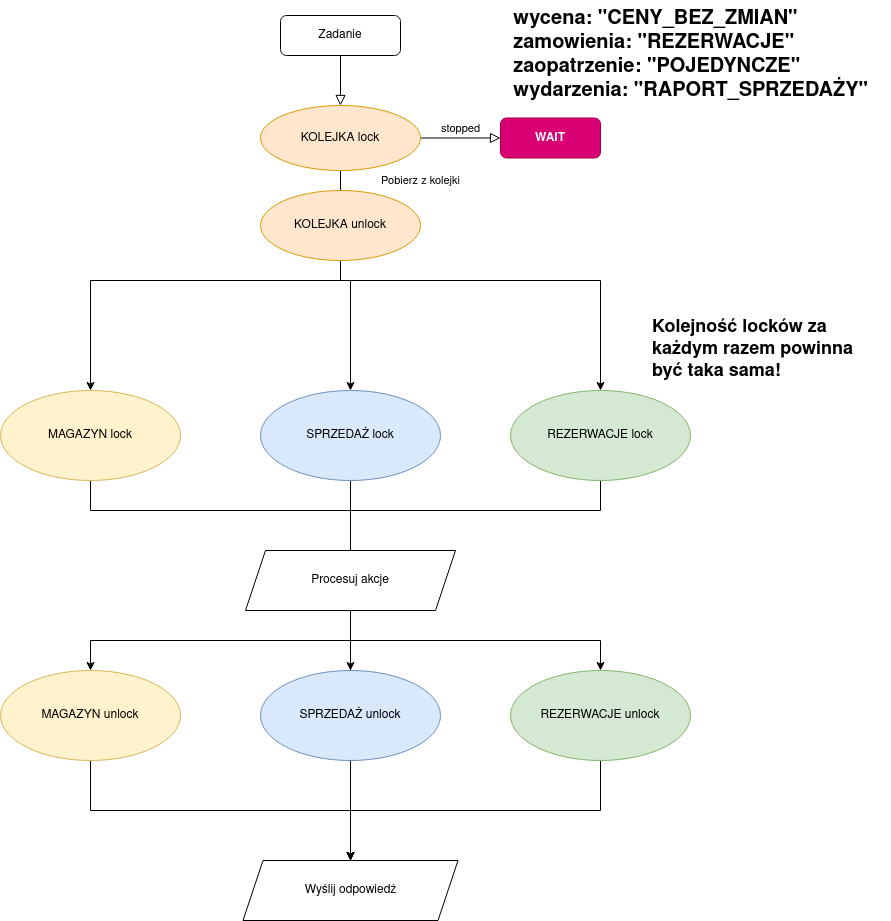

The diagram above was exported from draw.io. Its source (the exported page's mxGraphModel, read from the mxfile embedded in the PNG):
<mxGraphModel dx="2249" dy="1926" grid="1" gridSize="10" guides="1" tooltips="1" connect="1" arrows="1" fold="1" page="1" pageScale="1" pageWidth="827" pageHeight="1169" math="0" shadow="0">
  <root>
    <mxCell id="WIyWlLk6GJQsqaUBKTNV-0" />
    <mxCell id="WIyWlLk6GJQsqaUBKTNV-1" parent="WIyWlLk6GJQsqaUBKTNV-0" />
    <mxCell id="WIyWlLk6GJQsqaUBKTNV-2" value="Pobierz z kolejki" style="rounded=0;html=1;jettySize=auto;orthogonalLoop=1;fontSize=11;endArrow=block;endFill=0;endSize=8;strokeWidth=1;shadow=0;labelBackgroundColor=none;edgeStyle=orthogonalEdgeStyle;" parent="WIyWlLk6GJQsqaUBKTNV-1" source="WIyWlLk6GJQsqaUBKTNV-3" edge="1">
      <mxGeometry x="1" y="110" relative="1" as="geometry">
        <mxPoint x="210" y="85" as="targetPoint" />
        <mxPoint x="-30" y="75" as="offset" />
      </mxGeometry>
    </mxCell>
    <mxCell id="WIyWlLk6GJQsqaUBKTNV-3" value="Zadanie" style="rounded=1;whiteSpace=wrap;html=1;fontSize=12;glass=0;strokeWidth=1;shadow=0;" parent="WIyWlLk6GJQsqaUBKTNV-1" vertex="1">
      <mxGeometry x="150" y="-5" width="120" height="40" as="geometry" />
    </mxCell>
    <mxCell id="WIyWlLk6GJQsqaUBKTNV-5" value="stopped" style="edgeStyle=orthogonalEdgeStyle;rounded=0;html=1;jettySize=auto;orthogonalLoop=1;fontSize=11;endArrow=block;endFill=0;endSize=8;strokeWidth=1;shadow=0;labelBackgroundColor=none;exitX=1;exitY=0.5;exitDx=0;exitDy=0;" parent="WIyWlLk6GJQsqaUBKTNV-1" source="me99_85HxjrAD0QjpEdN-3" target="WIyWlLk6GJQsqaUBKTNV-7" edge="1">
      <mxGeometry y="10" relative="1" as="geometry">
        <mxPoint as="offset" />
        <mxPoint x="300" y="130" as="sourcePoint" />
      </mxGeometry>
    </mxCell>
    <mxCell id="WIyWlLk6GJQsqaUBKTNV-7" value="&lt;b&gt;WAIT&lt;/b&gt;" style="rounded=1;whiteSpace=wrap;html=1;fontSize=12;glass=0;strokeWidth=1;shadow=0;fillColor=#d80073;fontColor=#ffffff;strokeColor=#A50040;" parent="WIyWlLk6GJQsqaUBKTNV-1" vertex="1">
      <mxGeometry x="370" y="97.5" width="100" height="40" as="geometry" />
    </mxCell>
    <mxCell id="me99_85HxjrAD0QjpEdN-16" style="edgeStyle=orthogonalEdgeStyle;rounded=0;orthogonalLoop=1;jettySize=auto;html=1;exitX=0.5;exitY=1;exitDx=0;exitDy=0;entryX=0.5;entryY=0;entryDx=0;entryDy=0;" edge="1" parent="WIyWlLk6GJQsqaUBKTNV-1" source="me99_85HxjrAD0QjpEdN-2" target="me99_85HxjrAD0QjpEdN-15">
      <mxGeometry relative="1" as="geometry">
        <Array as="points">
          <mxPoint x="-40" y="490" />
          <mxPoint x="220" y="490" />
        </Array>
      </mxGeometry>
    </mxCell>
    <mxCell id="me99_85HxjrAD0QjpEdN-2" value="MAGAZYN lock " style="ellipse;whiteSpace=wrap;html=1;fillColor=#fff2cc;strokeColor=#d6b656;" vertex="1" parent="WIyWlLk6GJQsqaUBKTNV-1">
      <mxGeometry x="-130" y="370" width="180" height="90" as="geometry" />
    </mxCell>
    <mxCell id="me99_85HxjrAD0QjpEdN-10" style="edgeStyle=orthogonalEdgeStyle;rounded=0;orthogonalLoop=1;jettySize=auto;html=1;exitX=0.5;exitY=1;exitDx=0;exitDy=0;entryX=0.5;entryY=0;entryDx=0;entryDy=0;" edge="1" parent="WIyWlLk6GJQsqaUBKTNV-1" source="me99_85HxjrAD0QjpEdN-3" target="me99_85HxjrAD0QjpEdN-2">
      <mxGeometry relative="1" as="geometry" />
    </mxCell>
    <mxCell id="me99_85HxjrAD0QjpEdN-12" style="edgeStyle=orthogonalEdgeStyle;rounded=0;orthogonalLoop=1;jettySize=auto;html=1;exitX=0.5;exitY=1;exitDx=0;exitDy=0;entryX=0.5;entryY=0;entryDx=0;entryDy=0;" edge="1" parent="WIyWlLk6GJQsqaUBKTNV-1" source="me99_85HxjrAD0QjpEdN-3" target="me99_85HxjrAD0QjpEdN-4">
      <mxGeometry relative="1" as="geometry" />
    </mxCell>
    <mxCell id="me99_85HxjrAD0QjpEdN-13" style="edgeStyle=orthogonalEdgeStyle;rounded=0;orthogonalLoop=1;jettySize=auto;html=1;exitX=0.5;exitY=1;exitDx=0;exitDy=0;" edge="1" parent="WIyWlLk6GJQsqaUBKTNV-1" source="me99_85HxjrAD0QjpEdN-3" target="me99_85HxjrAD0QjpEdN-5">
      <mxGeometry relative="1" as="geometry" />
    </mxCell>
    <mxCell id="me99_85HxjrAD0QjpEdN-3" value="KOLEJKA lock" style="ellipse;whiteSpace=wrap;html=1;fillColor=#ffe6cc;strokeColor=#d79b00;" vertex="1" parent="WIyWlLk6GJQsqaUBKTNV-1">
      <mxGeometry x="130" y="85" width="160" height="65" as="geometry" />
    </mxCell>
    <mxCell id="me99_85HxjrAD0QjpEdN-18" style="edgeStyle=orthogonalEdgeStyle;rounded=0;orthogonalLoop=1;jettySize=auto;html=1;entryX=0.5;entryY=0;entryDx=0;entryDy=0;" edge="1" parent="WIyWlLk6GJQsqaUBKTNV-1" source="me99_85HxjrAD0QjpEdN-4" target="me99_85HxjrAD0QjpEdN-15">
      <mxGeometry relative="1" as="geometry" />
    </mxCell>
    <mxCell id="me99_85HxjrAD0QjpEdN-4" value="SPRZEDAŻ lock" style="ellipse;whiteSpace=wrap;html=1;fillColor=#dae8fc;strokeColor=#6c8ebf;" vertex="1" parent="WIyWlLk6GJQsqaUBKTNV-1">
      <mxGeometry x="130" y="370" width="180" height="90" as="geometry" />
    </mxCell>
    <mxCell id="me99_85HxjrAD0QjpEdN-19" style="edgeStyle=orthogonalEdgeStyle;rounded=0;orthogonalLoop=1;jettySize=auto;html=1;exitX=0.5;exitY=1;exitDx=0;exitDy=0;entryX=0.5;entryY=0;entryDx=0;entryDy=0;" edge="1" parent="WIyWlLk6GJQsqaUBKTNV-1" source="me99_85HxjrAD0QjpEdN-5" target="me99_85HxjrAD0QjpEdN-15">
      <mxGeometry relative="1" as="geometry">
        <Array as="points">
          <mxPoint x="470" y="490" />
          <mxPoint x="220" y="490" />
        </Array>
      </mxGeometry>
    </mxCell>
    <mxCell id="me99_85HxjrAD0QjpEdN-5" value="REZERWACJE lock" style="ellipse;whiteSpace=wrap;html=1;fillColor=#d5e8d4;strokeColor=#82b366;" vertex="1" parent="WIyWlLk6GJQsqaUBKTNV-1">
      <mxGeometry x="380" y="370" width="180" height="90" as="geometry" />
    </mxCell>
    <mxCell id="me99_85HxjrAD0QjpEdN-6" value="&lt;b&gt;&lt;font style=&quot;font-size: 20px&quot;&gt;&amp;nbsp; wycena: &quot;CENY_BEZ_ZMIAN&quot;&lt;br&gt;&amp;nbsp; zamowienia: &quot;REZERWACJE&quot;&lt;br&gt;&amp;nbsp; zaopatrzenie: &quot;POJEDYNCZE&quot;&lt;br&gt;&amp;nbsp; wydarzenia: &quot;RAPORT_SPRZEDAŻY&quot;&lt;/font&gt;&lt;/b&gt;" style="text;whiteSpace=wrap;html=1;" vertex="1" parent="WIyWlLk6GJQsqaUBKTNV-1">
      <mxGeometry x="370" y="-20" width="390" height="70" as="geometry" />
    </mxCell>
    <mxCell id="me99_85HxjrAD0QjpEdN-15" value="Wyślij odpowiedź" style="shape=parallelogram;perimeter=parallelogramPerimeter;whiteSpace=wrap;html=1;fixedSize=1;labelBackgroundColor=none;" vertex="1" parent="WIyWlLk6GJQsqaUBKTNV-1">
      <mxGeometry x="112.5" y="840" width="215" height="60" as="geometry" />
    </mxCell>
    <mxCell id="me99_85HxjrAD0QjpEdN-26" style="edgeStyle=orthogonalEdgeStyle;rounded=0;orthogonalLoop=1;jettySize=auto;html=1;exitX=0.5;exitY=1;exitDx=0;exitDy=0;entryX=0.5;entryY=0;entryDx=0;entryDy=0;" edge="1" parent="WIyWlLk6GJQsqaUBKTNV-1" source="me99_85HxjrAD0QjpEdN-21" target="me99_85HxjrAD0QjpEdN-23">
      <mxGeometry relative="1" as="geometry" />
    </mxCell>
    <mxCell id="me99_85HxjrAD0QjpEdN-27" style="edgeStyle=orthogonalEdgeStyle;rounded=0;orthogonalLoop=1;jettySize=auto;html=1;exitX=0.5;exitY=1;exitDx=0;exitDy=0;entryX=0.5;entryY=0;entryDx=0;entryDy=0;" edge="1" parent="WIyWlLk6GJQsqaUBKTNV-1" source="me99_85HxjrAD0QjpEdN-21" target="me99_85HxjrAD0QjpEdN-24">
      <mxGeometry relative="1" as="geometry" />
    </mxCell>
    <mxCell id="me99_85HxjrAD0QjpEdN-28" style="edgeStyle=orthogonalEdgeStyle;rounded=0;orthogonalLoop=1;jettySize=auto;html=1;exitX=0.5;exitY=1;exitDx=0;exitDy=0;entryX=0.5;entryY=0;entryDx=0;entryDy=0;" edge="1" parent="WIyWlLk6GJQsqaUBKTNV-1" source="me99_85HxjrAD0QjpEdN-21" target="me99_85HxjrAD0QjpEdN-25">
      <mxGeometry relative="1" as="geometry" />
    </mxCell>
    <mxCell id="me99_85HxjrAD0QjpEdN-21" value="Procesuj akcje" style="shape=parallelogram;perimeter=parallelogramPerimeter;whiteSpace=wrap;html=1;fixedSize=1;labelBackgroundColor=#FFFFFF;" vertex="1" parent="WIyWlLk6GJQsqaUBKTNV-1">
      <mxGeometry x="115" y="530" width="210" height="60" as="geometry" />
    </mxCell>
    <mxCell id="me99_85HxjrAD0QjpEdN-22" value="KOLEJKA unlock" style="ellipse;whiteSpace=wrap;html=1;fillColor=#ffe6cc;strokeColor=#d79b00;" vertex="1" parent="WIyWlLk6GJQsqaUBKTNV-1">
      <mxGeometry x="130" y="170" width="160" height="70" as="geometry" />
    </mxCell>
    <mxCell id="me99_85HxjrAD0QjpEdN-29" style="edgeStyle=orthogonalEdgeStyle;rounded=0;orthogonalLoop=1;jettySize=auto;html=1;exitX=0.5;exitY=1;exitDx=0;exitDy=0;entryX=0.5;entryY=0;entryDx=0;entryDy=0;" edge="1" parent="WIyWlLk6GJQsqaUBKTNV-1" source="me99_85HxjrAD0QjpEdN-23" target="me99_85HxjrAD0QjpEdN-15">
      <mxGeometry relative="1" as="geometry" />
    </mxCell>
    <mxCell id="me99_85HxjrAD0QjpEdN-23" value="MAGAZYN unlock " style="ellipse;whiteSpace=wrap;html=1;fillColor=#fff2cc;strokeColor=#d6b656;" vertex="1" parent="WIyWlLk6GJQsqaUBKTNV-1">
      <mxGeometry x="-130" y="650" width="180" height="90" as="geometry" />
    </mxCell>
    <mxCell id="me99_85HxjrAD0QjpEdN-24" value="SPRZEDAŻ unlock" style="ellipse;whiteSpace=wrap;html=1;fillColor=#dae8fc;strokeColor=#6c8ebf;" vertex="1" parent="WIyWlLk6GJQsqaUBKTNV-1">
      <mxGeometry x="130" y="650" width="180" height="90" as="geometry" />
    </mxCell>
    <mxCell id="me99_85HxjrAD0QjpEdN-30" style="edgeStyle=orthogonalEdgeStyle;rounded=0;orthogonalLoop=1;jettySize=auto;html=1;exitX=0.5;exitY=1;exitDx=0;exitDy=0;" edge="1" parent="WIyWlLk6GJQsqaUBKTNV-1" source="me99_85HxjrAD0QjpEdN-25">
      <mxGeometry relative="1" as="geometry">
        <mxPoint x="220" y="840" as="targetPoint" />
      </mxGeometry>
    </mxCell>
    <mxCell id="me99_85HxjrAD0QjpEdN-25" value="REZERWACJE unlock" style="ellipse;whiteSpace=wrap;html=1;fillColor=#d5e8d4;strokeColor=#82b366;" vertex="1" parent="WIyWlLk6GJQsqaUBKTNV-1">
      <mxGeometry x="380" y="650" width="180" height="90" as="geometry" />
    </mxCell>
    <mxCell id="me99_85HxjrAD0QjpEdN-31" value="&lt;font style=&quot;font-size: 18px&quot;&gt;&lt;b&gt;Kolejność locków za każdym razem powinna być taka sama!&lt;/b&gt;&lt;/font&gt;" style="text;whiteSpace=wrap;html=1;" vertex="1" parent="WIyWlLk6GJQsqaUBKTNV-1">
      <mxGeometry x="520" y="290" width="220" height="70" as="geometry" />
    </mxCell>
  </root>
</mxGraphModel>